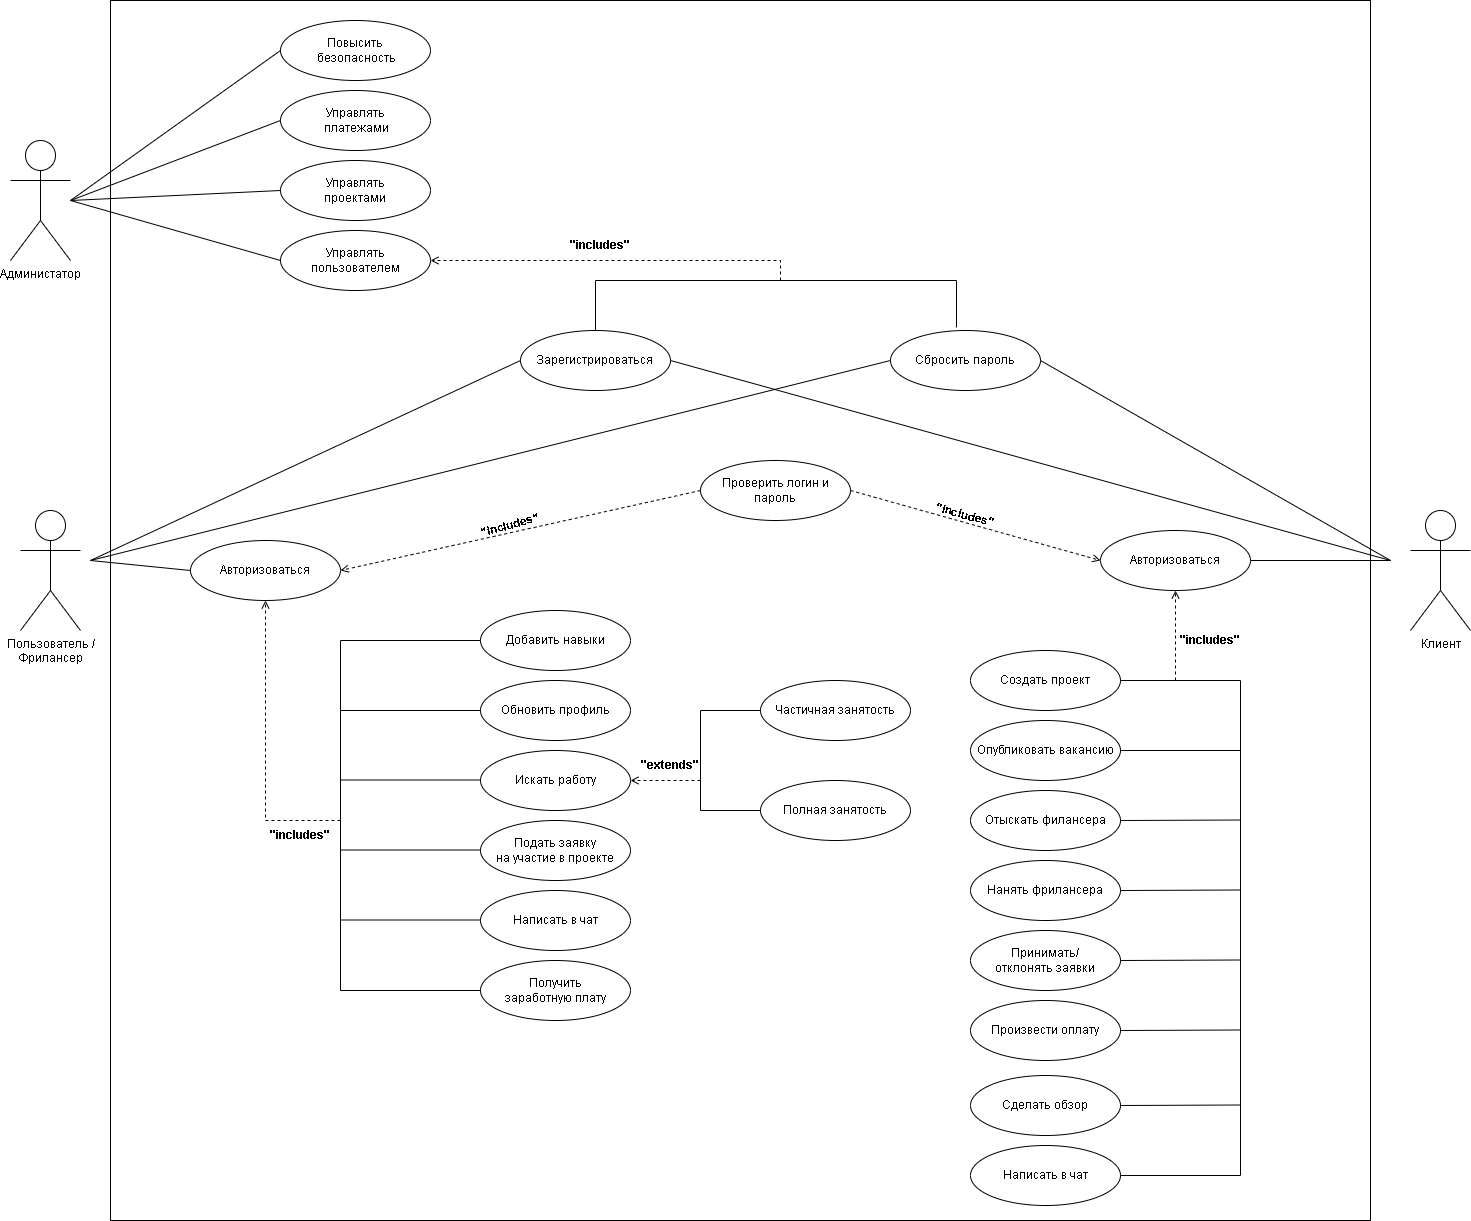

The diagram above was exported from draw.io. Its source (the exported page's mxGraphModel, read from the mxfile embedded in the PNG):
<mxGraphModel dx="1120" dy="1616" grid="1" gridSize="10" guides="1" tooltips="1" connect="1" arrows="1" fold="1" page="1" pageScale="1" pageWidth="827" pageHeight="1169" math="0" shadow="0">
  <root>
    <mxCell id="0" />
    <mxCell id="1" parent="0" />
    <mxCell id="i30caB6TVAmt1dE0kOsS-100" value="" style="rounded=0;whiteSpace=wrap;html=1;" parent="1" vertex="1">
      <mxGeometry x="160" y="-40" width="1260" height="1220" as="geometry" />
    </mxCell>
    <mxCell id="i30caB6TVAmt1dE0kOsS-2" value="Администатор" style="shape=umlActor;verticalLabelPosition=bottom;verticalAlign=top;html=1;outlineConnect=0;" parent="1" vertex="1">
      <mxGeometry x="60" y="100" width="60" height="120" as="geometry" />
    </mxCell>
    <mxCell id="i30caB6TVAmt1dE0kOsS-8" value="Повысить&lt;br&gt;&amp;nbsp;безопасность" style="ellipse;whiteSpace=wrap;html=1;" parent="1" vertex="1">
      <mxGeometry x="330" y="-20" width="150" height="60" as="geometry" />
    </mxCell>
    <mxCell id="i30caB6TVAmt1dE0kOsS-9" value="Управлять&lt;br&gt;проектами" style="ellipse;whiteSpace=wrap;html=1;" parent="1" vertex="1">
      <mxGeometry x="330" y="120" width="150" height="60" as="geometry" />
    </mxCell>
    <mxCell id="i30caB6TVAmt1dE0kOsS-10" value="Управлять пользователем" style="ellipse;whiteSpace=wrap;html=1;" parent="1" vertex="1">
      <mxGeometry x="330" y="190" width="150" height="60" as="geometry" />
    </mxCell>
    <mxCell id="i30caB6TVAmt1dE0kOsS-11" value="Управлять&lt;br&gt;&amp;nbsp;платежами" style="ellipse;whiteSpace=wrap;html=1;" parent="1" vertex="1">
      <mxGeometry x="330" y="50" width="150" height="60" as="geometry" />
    </mxCell>
    <mxCell id="i30caB6TVAmt1dE0kOsS-12" value="" style="endArrow=none;html=1;rounded=0;entryX=0;entryY=0.5;entryDx=0;entryDy=0;" parent="1" target="i30caB6TVAmt1dE0kOsS-8" edge="1">
      <mxGeometry width="50" height="50" relative="1" as="geometry">
        <mxPoint x="120" y="160" as="sourcePoint" />
        <mxPoint x="261" y="47" as="targetPoint" />
      </mxGeometry>
    </mxCell>
    <mxCell id="i30caB6TVAmt1dE0kOsS-13" value="" style="endArrow=none;html=1;rounded=0;entryX=0;entryY=0.5;entryDx=0;entryDy=0;" parent="1" target="i30caB6TVAmt1dE0kOsS-11" edge="1">
      <mxGeometry width="50" height="50" relative="1" as="geometry">
        <mxPoint x="120" y="160" as="sourcePoint" />
        <mxPoint x="271" y="57" as="targetPoint" />
      </mxGeometry>
    </mxCell>
    <mxCell id="i30caB6TVAmt1dE0kOsS-14" value="" style="endArrow=none;html=1;rounded=0;entryX=0;entryY=0.5;entryDx=0;entryDy=0;" parent="1" target="i30caB6TVAmt1dE0kOsS-9" edge="1">
      <mxGeometry width="50" height="50" relative="1" as="geometry">
        <mxPoint x="120" y="160" as="sourcePoint" />
        <mxPoint x="340" y="90" as="targetPoint" />
      </mxGeometry>
    </mxCell>
    <mxCell id="i30caB6TVAmt1dE0kOsS-15" value="" style="endArrow=none;html=1;rounded=0;entryX=0;entryY=0.5;entryDx=0;entryDy=0;" parent="1" target="i30caB6TVAmt1dE0kOsS-10" edge="1">
      <mxGeometry width="50" height="50" relative="1" as="geometry">
        <mxPoint x="120" y="160" as="sourcePoint" />
        <mxPoint x="350" y="100" as="targetPoint" />
      </mxGeometry>
    </mxCell>
    <mxCell id="i30caB6TVAmt1dE0kOsS-18" value="Пользователь / &lt;br&gt;Фрилансер" style="shape=umlActor;verticalLabelPosition=bottom;verticalAlign=top;html=1;outlineConnect=0;" parent="1" vertex="1">
      <mxGeometry x="70" y="470" width="60" height="120" as="geometry" />
    </mxCell>
    <mxCell id="i30caB6TVAmt1dE0kOsS-20" value="Клиент&lt;br&gt;" style="shape=umlActor;verticalLabelPosition=bottom;verticalAlign=top;html=1;outlineConnect=0;" parent="1" vertex="1">
      <mxGeometry x="1460" y="470" width="60" height="120" as="geometry" />
    </mxCell>
    <mxCell id="i30caB6TVAmt1dE0kOsS-21" value="Зарегистрироваться" style="ellipse;whiteSpace=wrap;html=1;" parent="1" vertex="1">
      <mxGeometry x="570" y="290" width="150" height="60" as="geometry" />
    </mxCell>
    <mxCell id="i30caB6TVAmt1dE0kOsS-22" value="Сбросить пароль" style="ellipse;whiteSpace=wrap;html=1;" parent="1" vertex="1">
      <mxGeometry x="940" y="290" width="150" height="60" as="geometry" />
    </mxCell>
    <mxCell id="i30caB6TVAmt1dE0kOsS-23" value="" style="endArrow=none;html=1;rounded=0;entryX=0;entryY=0.5;entryDx=0;entryDy=0;" parent="1" target="i30caB6TVAmt1dE0kOsS-21" edge="1">
      <mxGeometry width="50" height="50" relative="1" as="geometry">
        <mxPoint x="140" y="520" as="sourcePoint" />
        <mxPoint x="530" y="350" as="targetPoint" />
      </mxGeometry>
    </mxCell>
    <mxCell id="i30caB6TVAmt1dE0kOsS-24" value="" style="endArrow=none;html=1;rounded=0;entryX=0;entryY=0.5;entryDx=0;entryDy=0;" parent="1" target="i30caB6TVAmt1dE0kOsS-22" edge="1">
      <mxGeometry width="50" height="50" relative="1" as="geometry">
        <mxPoint x="140" y="520" as="sourcePoint" />
        <mxPoint x="390" y="340" as="targetPoint" />
      </mxGeometry>
    </mxCell>
    <mxCell id="i30caB6TVAmt1dE0kOsS-25" value="" style="endArrow=none;html=1;rounded=0;entryX=1;entryY=0.5;entryDx=0;entryDy=0;" parent="1" target="i30caB6TVAmt1dE0kOsS-21" edge="1">
      <mxGeometry width="50" height="50" relative="1" as="geometry">
        <mxPoint x="1440" y="520" as="sourcePoint" />
        <mxPoint x="650" y="340" as="targetPoint" />
      </mxGeometry>
    </mxCell>
    <mxCell id="i30caB6TVAmt1dE0kOsS-26" value="" style="endArrow=none;html=1;rounded=0;entryX=1;entryY=0.5;entryDx=0;entryDy=0;" parent="1" target="i30caB6TVAmt1dE0kOsS-22" edge="1">
      <mxGeometry width="50" height="50" relative="1" as="geometry">
        <mxPoint x="1440" y="520" as="sourcePoint" />
        <mxPoint x="540" y="340" as="targetPoint" />
      </mxGeometry>
    </mxCell>
    <mxCell id="i30caB6TVAmt1dE0kOsS-29" value="Авторизоваться" style="ellipse;whiteSpace=wrap;html=1;" parent="1" vertex="1">
      <mxGeometry x="240" y="500" width="150" height="60" as="geometry" />
    </mxCell>
    <mxCell id="i30caB6TVAmt1dE0kOsS-30" value="" style="endArrow=none;html=1;rounded=0;entryX=0;entryY=0.5;entryDx=0;entryDy=0;" parent="1" target="i30caB6TVAmt1dE0kOsS-29" edge="1">
      <mxGeometry width="50" height="50" relative="1" as="geometry">
        <mxPoint x="140" y="520" as="sourcePoint" />
        <mxPoint x="530" y="400" as="targetPoint" />
      </mxGeometry>
    </mxCell>
    <mxCell id="i30caB6TVAmt1dE0kOsS-31" value="Авторизоваться" style="ellipse;whiteSpace=wrap;html=1;" parent="1" vertex="1">
      <mxGeometry x="1150" y="490" width="150" height="60" as="geometry" />
    </mxCell>
    <mxCell id="i30caB6TVAmt1dE0kOsS-32" value="" style="endArrow=none;html=1;rounded=0;exitX=1;exitY=0.5;exitDx=0;exitDy=0;" parent="1" source="i30caB6TVAmt1dE0kOsS-31" edge="1">
      <mxGeometry width="50" height="50" relative="1" as="geometry">
        <mxPoint x="480" y="450" as="sourcePoint" />
        <mxPoint x="1440" y="520" as="targetPoint" />
      </mxGeometry>
    </mxCell>
    <mxCell id="i30caB6TVAmt1dE0kOsS-33" value="Проверить логин и пароль" style="ellipse;whiteSpace=wrap;html=1;" parent="1" vertex="1">
      <mxGeometry x="750" y="420" width="150" height="60" as="geometry" />
    </mxCell>
    <mxCell id="i30caB6TVAmt1dE0kOsS-51" value="" style="endArrow=open;html=1;dashed=1;rounded=0;entryX=1;entryY=0.5;entryDx=0;entryDy=0;" parent="1" target="i30caB6TVAmt1dE0kOsS-29" edge="1">
      <mxGeometry width="50" height="50" relative="1" as="geometry">
        <mxPoint x="750" y="450" as="sourcePoint" />
        <mxPoint x="450" y="470" as="targetPoint" />
      </mxGeometry>
    </mxCell>
    <mxCell id="i30caB6TVAmt1dE0kOsS-53" value="" style="endArrow=open;html=1;dashed=1;rounded=0;exitX=1;exitY=0.5;exitDx=0;exitDy=0;entryX=0;entryY=0.5;entryDx=0;entryDy=0;" parent="1" source="i30caB6TVAmt1dE0kOsS-33" target="i30caB6TVAmt1dE0kOsS-31" edge="1">
      <mxGeometry width="50" height="50" relative="1" as="geometry">
        <mxPoint x="490" y="460" as="sourcePoint" />
        <mxPoint x="400" y="540" as="targetPoint" />
      </mxGeometry>
    </mxCell>
    <mxCell id="i30caB6TVAmt1dE0kOsS-56" value="Добавить навыки" style="ellipse;whiteSpace=wrap;html=1;" parent="1" vertex="1">
      <mxGeometry x="530" y="570" width="150" height="60" as="geometry" />
    </mxCell>
    <mxCell id="i30caB6TVAmt1dE0kOsS-57" value="Обновить профиль" style="ellipse;whiteSpace=wrap;html=1;" parent="1" vertex="1">
      <mxGeometry x="530" y="640" width="150" height="60" as="geometry" />
    </mxCell>
    <mxCell id="i30caB6TVAmt1dE0kOsS-59" value="Искать работу" style="ellipse;whiteSpace=wrap;html=1;" parent="1" vertex="1">
      <mxGeometry x="530" y="710" width="150" height="60" as="geometry" />
    </mxCell>
    <mxCell id="i30caB6TVAmt1dE0kOsS-60" value="Подать заявку &lt;br&gt;на участие в проекте" style="ellipse;whiteSpace=wrap;html=1;" parent="1" vertex="1">
      <mxGeometry x="530" y="780" width="150" height="60" as="geometry" />
    </mxCell>
    <mxCell id="i30caB6TVAmt1dE0kOsS-61" value="Написать в чат" style="ellipse;whiteSpace=wrap;html=1;" parent="1" vertex="1">
      <mxGeometry x="530" y="850" width="150" height="60" as="geometry" />
    </mxCell>
    <mxCell id="i30caB6TVAmt1dE0kOsS-62" value="Получить &lt;br&gt;заработную плату" style="ellipse;whiteSpace=wrap;html=1;" parent="1" vertex="1">
      <mxGeometry x="530" y="920" width="150" height="60" as="geometry" />
    </mxCell>
    <mxCell id="i30caB6TVAmt1dE0kOsS-63" value="Частичная занятость" style="ellipse;whiteSpace=wrap;html=1;" parent="1" vertex="1">
      <mxGeometry x="810" y="640" width="150" height="60" as="geometry" />
    </mxCell>
    <mxCell id="i30caB6TVAmt1dE0kOsS-65" value="Полная занятость" style="ellipse;whiteSpace=wrap;html=1;" parent="1" vertex="1">
      <mxGeometry x="810" y="740" width="150" height="60" as="geometry" />
    </mxCell>
    <mxCell id="i30caB6TVAmt1dE0kOsS-66" value="" style="endArrow=none;html=1;rounded=0;entryX=0;entryY=0.5;entryDx=0;entryDy=0;" parent="1" target="i30caB6TVAmt1dE0kOsS-56" edge="1">
      <mxGeometry width="50" height="50" relative="1" as="geometry">
        <mxPoint x="390" y="950" as="sourcePoint" />
        <mxPoint x="880" y="680" as="targetPoint" />
        <Array as="points">
          <mxPoint x="390" y="600" />
        </Array>
      </mxGeometry>
    </mxCell>
    <mxCell id="i30caB6TVAmt1dE0kOsS-67" value="" style="endArrow=none;html=1;rounded=0;entryX=0;entryY=0.5;entryDx=0;entryDy=0;" parent="1" target="i30caB6TVAmt1dE0kOsS-62" edge="1">
      <mxGeometry width="50" height="50" relative="1" as="geometry">
        <mxPoint x="390" y="950" as="sourcePoint" />
        <mxPoint x="880" y="880" as="targetPoint" />
      </mxGeometry>
    </mxCell>
    <mxCell id="i30caB6TVAmt1dE0kOsS-68" value="" style="endArrow=none;html=1;rounded=0;entryX=0;entryY=0.5;entryDx=0;entryDy=0;" parent="1" target="i30caB6TVAmt1dE0kOsS-57" edge="1">
      <mxGeometry width="50" height="50" relative="1" as="geometry">
        <mxPoint x="390" y="670" as="sourcePoint" />
        <mxPoint x="490" y="670" as="targetPoint" />
      </mxGeometry>
    </mxCell>
    <mxCell id="i30caB6TVAmt1dE0kOsS-69" value="" style="endArrow=none;html=1;rounded=0;entryX=0;entryY=0.5;entryDx=0;entryDy=0;" parent="1" edge="1">
      <mxGeometry width="50" height="50" relative="1" as="geometry">
        <mxPoint x="390" y="739.5" as="sourcePoint" />
        <mxPoint x="530" y="739.5" as="targetPoint" />
      </mxGeometry>
    </mxCell>
    <mxCell id="i30caB6TVAmt1dE0kOsS-70" value="" style="endArrow=none;html=1;rounded=0;entryX=0;entryY=0.5;entryDx=0;entryDy=0;" parent="1" edge="1">
      <mxGeometry width="50" height="50" relative="1" as="geometry">
        <mxPoint x="390" y="809.5" as="sourcePoint" />
        <mxPoint x="530" y="809.5" as="targetPoint" />
      </mxGeometry>
    </mxCell>
    <mxCell id="i30caB6TVAmt1dE0kOsS-71" value="" style="endArrow=none;html=1;rounded=0;entryX=0;entryY=0.5;entryDx=0;entryDy=0;" parent="1" edge="1">
      <mxGeometry width="50" height="50" relative="1" as="geometry">
        <mxPoint x="390" y="879.5" as="sourcePoint" />
        <mxPoint x="530" y="879.5" as="targetPoint" />
      </mxGeometry>
    </mxCell>
    <mxCell id="i30caB6TVAmt1dE0kOsS-73" value="" style="endArrow=open;html=1;dashed=1;rounded=0;entryX=0.5;entryY=1;entryDx=0;entryDy=0;" parent="1" target="i30caB6TVAmt1dE0kOsS-29" edge="1">
      <mxGeometry width="50" height="50" relative="1" as="geometry">
        <mxPoint x="390" y="780" as="sourcePoint" />
        <mxPoint x="170" y="750" as="targetPoint" />
        <Array as="points">
          <mxPoint x="315" y="780" />
        </Array>
      </mxGeometry>
    </mxCell>
    <mxCell id="i30caB6TVAmt1dE0kOsS-75" value="" style="endArrow=none;html=1;rounded=0;entryX=0;entryY=0.5;entryDx=0;entryDy=0;exitX=0;exitY=0.5;exitDx=0;exitDy=0;" parent="1" source="i30caB6TVAmt1dE0kOsS-65" edge="1">
      <mxGeometry width="50" height="50" relative="1" as="geometry">
        <mxPoint x="670" y="1020" as="sourcePoint" />
        <mxPoint x="810" y="670" as="targetPoint" />
        <Array as="points">
          <mxPoint x="750" y="770" />
          <mxPoint x="750" y="670" />
        </Array>
      </mxGeometry>
    </mxCell>
    <mxCell id="i30caB6TVAmt1dE0kOsS-76" value="" style="endArrow=open;html=1;dashed=1;rounded=0;" parent="1" edge="1">
      <mxGeometry width="50" height="50" relative="1" as="geometry">
        <mxPoint x="750" y="740" as="sourcePoint" />
        <mxPoint x="680" y="740" as="targetPoint" />
        <Array as="points" />
      </mxGeometry>
    </mxCell>
    <mxCell id="i30caB6TVAmt1dE0kOsS-77" value="Создать проект" style="ellipse;whiteSpace=wrap;html=1;" parent="1" vertex="1">
      <mxGeometry x="1020" y="610" width="150" height="60" as="geometry" />
    </mxCell>
    <mxCell id="i30caB6TVAmt1dE0kOsS-78" value="Опубликовать вакансию" style="ellipse;whiteSpace=wrap;html=1;" parent="1" vertex="1">
      <mxGeometry x="1020" y="680" width="150" height="60" as="geometry" />
    </mxCell>
    <mxCell id="i30caB6TVAmt1dE0kOsS-79" value="Отыскать филансера" style="ellipse;whiteSpace=wrap;html=1;" parent="1" vertex="1">
      <mxGeometry x="1020" y="750" width="150" height="60" as="geometry" />
    </mxCell>
    <mxCell id="i30caB6TVAmt1dE0kOsS-80" value="Нанять фрилансера" style="ellipse;whiteSpace=wrap;html=1;" parent="1" vertex="1">
      <mxGeometry x="1020" y="820" width="150" height="60" as="geometry" />
    </mxCell>
    <mxCell id="i30caB6TVAmt1dE0kOsS-81" value="Принимать/&lt;br&gt;отклонять заявки" style="ellipse;whiteSpace=wrap;html=1;" parent="1" vertex="1">
      <mxGeometry x="1020" y="890" width="150" height="60" as="geometry" />
    </mxCell>
    <mxCell id="i30caB6TVAmt1dE0kOsS-82" value="Произвести оплату" style="ellipse;whiteSpace=wrap;html=1;" parent="1" vertex="1">
      <mxGeometry x="1020" y="960" width="150" height="60" as="geometry" />
    </mxCell>
    <mxCell id="i30caB6TVAmt1dE0kOsS-83" value="Сделать обзор" style="ellipse;whiteSpace=wrap;html=1;" parent="1" vertex="1">
      <mxGeometry x="1020" y="1035" width="150" height="60" as="geometry" />
    </mxCell>
    <mxCell id="i30caB6TVAmt1dE0kOsS-84" value="Написать в чат" style="ellipse;whiteSpace=wrap;html=1;" parent="1" vertex="1">
      <mxGeometry x="1020" y="1105" width="150" height="60" as="geometry" />
    </mxCell>
    <mxCell id="i30caB6TVAmt1dE0kOsS-85" value="" style="endArrow=none;html=1;rounded=0;entryX=1;entryY=0.5;entryDx=0;entryDy=0;exitX=1;exitY=0.5;exitDx=0;exitDy=0;" parent="1" source="i30caB6TVAmt1dE0kOsS-84" target="i30caB6TVAmt1dE0kOsS-77" edge="1">
      <mxGeometry width="50" height="50" relative="1" as="geometry">
        <mxPoint x="1290" y="1065" as="sourcePoint" />
        <mxPoint x="1430" y="715" as="targetPoint" />
        <Array as="points">
          <mxPoint x="1290" y="1135" />
          <mxPoint x="1290" y="640" />
        </Array>
      </mxGeometry>
    </mxCell>
    <mxCell id="i30caB6TVAmt1dE0kOsS-86" value="" style="endArrow=none;html=1;rounded=0;entryX=1;entryY=0.5;entryDx=0;entryDy=0;" parent="1" target="i30caB6TVAmt1dE0kOsS-78" edge="1">
      <mxGeometry width="50" height="50" relative="1" as="geometry">
        <mxPoint x="1290" y="710" as="sourcePoint" />
        <mxPoint x="1170" y="710" as="targetPoint" />
      </mxGeometry>
    </mxCell>
    <mxCell id="i30caB6TVAmt1dE0kOsS-87" value="" style="endArrow=none;html=1;rounded=0;entryX=1;entryY=0.5;entryDx=0;entryDy=0;" parent="1" target="i30caB6TVAmt1dE0kOsS-79" edge="1">
      <mxGeometry width="50" height="50" relative="1" as="geometry">
        <mxPoint x="1290" y="779.5" as="sourcePoint" />
        <mxPoint x="1170" y="779.5" as="targetPoint" />
      </mxGeometry>
    </mxCell>
    <mxCell id="i30caB6TVAmt1dE0kOsS-88" value="" style="endArrow=none;html=1;rounded=0;entryX=1;entryY=0.5;entryDx=0;entryDy=0;" parent="1" target="i30caB6TVAmt1dE0kOsS-80" edge="1">
      <mxGeometry width="50" height="50" relative="1" as="geometry">
        <mxPoint x="1290" y="849.5" as="sourcePoint" />
        <mxPoint x="1170" y="850" as="targetPoint" />
      </mxGeometry>
    </mxCell>
    <mxCell id="i30caB6TVAmt1dE0kOsS-89" value="" style="endArrow=none;html=1;rounded=0;" parent="1" edge="1">
      <mxGeometry width="50" height="50" relative="1" as="geometry">
        <mxPoint x="1290" y="919.5" as="sourcePoint" />
        <mxPoint x="1170" y="920" as="targetPoint" />
      </mxGeometry>
    </mxCell>
    <mxCell id="i30caB6TVAmt1dE0kOsS-90" value="" style="endArrow=none;html=1;rounded=0;entryX=1;entryY=0.5;entryDx=0;entryDy=0;" parent="1" target="i30caB6TVAmt1dE0kOsS-82" edge="1">
      <mxGeometry width="50" height="50" relative="1" as="geometry">
        <mxPoint x="1290" y="989.5" as="sourcePoint" />
        <mxPoint x="1170" y="990" as="targetPoint" />
      </mxGeometry>
    </mxCell>
    <mxCell id="i30caB6TVAmt1dE0kOsS-91" value="" style="endArrow=none;html=1;rounded=0;entryX=1;entryY=0.5;entryDx=0;entryDy=0;" parent="1" target="i30caB6TVAmt1dE0kOsS-83" edge="1">
      <mxGeometry width="50" height="50" relative="1" as="geometry">
        <mxPoint x="1290" y="1064.5" as="sourcePoint" />
        <mxPoint x="1170" y="1064.5" as="targetPoint" />
      </mxGeometry>
    </mxCell>
    <mxCell id="i30caB6TVAmt1dE0kOsS-92" value="" style="endArrow=open;html=1;dashed=1;rounded=0;entryX=0.5;entryY=1;entryDx=0;entryDy=0;" parent="1" target="i30caB6TVAmt1dE0kOsS-31" edge="1">
      <mxGeometry width="50" height="50" relative="1" as="geometry">
        <mxPoint x="1225" y="640" as="sourcePoint" />
        <mxPoint x="690" y="750" as="targetPoint" />
        <Array as="points" />
      </mxGeometry>
    </mxCell>
    <mxCell id="i30caB6TVAmt1dE0kOsS-93" value="" style="endArrow=none;html=1;rounded=0;entryX=0.44;entryY=-0.05;entryDx=0;entryDy=0;entryPerimeter=0;" parent="1" source="i30caB6TVAmt1dE0kOsS-21" target="i30caB6TVAmt1dE0kOsS-22" edge="1">
      <mxGeometry width="50" height="50" relative="1" as="geometry">
        <mxPoint x="590" y="250" as="sourcePoint" />
        <mxPoint x="1010" y="240" as="targetPoint" />
        <Array as="points">
          <mxPoint x="645" y="240" />
          <mxPoint x="1006" y="240" />
        </Array>
      </mxGeometry>
    </mxCell>
    <mxCell id="i30caB6TVAmt1dE0kOsS-94" value="" style="endArrow=open;html=1;dashed=1;rounded=0;entryX=1;entryY=0.5;entryDx=0;entryDy=0;" parent="1" target="i30caB6TVAmt1dE0kOsS-10" edge="1">
      <mxGeometry width="50" height="50" relative="1" as="geometry">
        <mxPoint x="830" y="240" as="sourcePoint" />
        <mxPoint x="400" y="370" as="targetPoint" />
        <Array as="points">
          <mxPoint x="830" y="220" />
        </Array>
      </mxGeometry>
    </mxCell>
    <mxCell id="i30caB6TVAmt1dE0kOsS-95" value="&lt;b&gt;&quot;includes&quot;&lt;/b&gt;" style="text;html=1;strokeColor=none;fillColor=none;align=center;verticalAlign=middle;whiteSpace=wrap;rounded=0;" parent="1" vertex="1">
      <mxGeometry x="620" y="190" width="60" height="30" as="geometry" />
    </mxCell>
    <mxCell id="i30caB6TVAmt1dE0kOsS-96" value="&lt;b&gt;&quot;includes&quot;&lt;/b&gt;" style="text;html=1;strokeColor=none;fillColor=none;align=center;verticalAlign=middle;whiteSpace=wrap;rounded=0;" parent="1" vertex="1">
      <mxGeometry x="320" y="780" width="60" height="30" as="geometry" />
    </mxCell>
    <mxCell id="i30caB6TVAmt1dE0kOsS-97" value="&lt;b&gt;&quot;includes&quot;&lt;/b&gt;" style="text;html=1;strokeColor=none;fillColor=none;align=center;verticalAlign=middle;whiteSpace=wrap;rounded=0;" parent="1" vertex="1">
      <mxGeometry x="1230" y="585" width="60" height="30" as="geometry" />
    </mxCell>
    <mxCell id="i30caB6TVAmt1dE0kOsS-98" value="&lt;b&gt;&quot;extends&quot;&lt;/b&gt;" style="text;html=1;strokeColor=none;fillColor=none;align=center;verticalAlign=middle;whiteSpace=wrap;rounded=0;" parent="1" vertex="1">
      <mxGeometry x="690" y="710" width="60" height="30" as="geometry" />
    </mxCell>
    <mxCell id="7oEIr9Pm5eM1uOjSiobP-1" value="&lt;b&gt;&quot;includes&quot;&lt;/b&gt;" style="text;html=1;strokeColor=none;fillColor=none;align=center;verticalAlign=middle;whiteSpace=wrap;rounded=0;rotation=-15;" vertex="1" parent="1">
      <mxGeometry x="530" y="470" width="60" height="30" as="geometry" />
    </mxCell>
    <mxCell id="7oEIr9Pm5eM1uOjSiobP-3" value="&lt;b&gt;&quot;includes&quot;&lt;/b&gt;" style="text;html=1;strokeColor=none;fillColor=none;align=center;verticalAlign=middle;whiteSpace=wrap;rounded=0;rotation=15;" vertex="1" parent="1">
      <mxGeometry x="985" y="460" width="60" height="30" as="geometry" />
    </mxCell>
  </root>
</mxGraphModel>